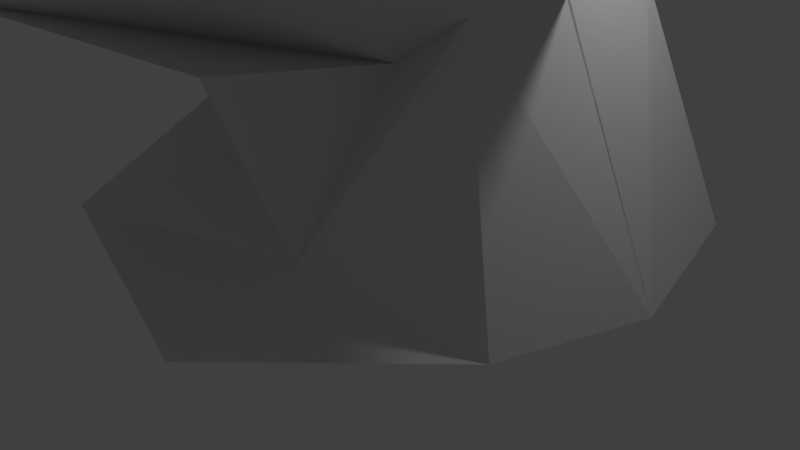 # Source: troll.blend  (saved by Blender 2.65.0; exported with 4.5.12 LTS)
import bpy
from mathutils import Matrix  # noqa: F401  (used for matrix-valued properties, if any)

bpy.ops.wm.read_factory_settings(use_empty=True)
scene = bpy.context.scene
scene.name = 'Scene'

# ---- collections
col_collection_1 = bpy.data.collections.new('Collection 1'); scene.collection.children.link(col_collection_1)

# ---- world
world_world = bpy.data.worlds.new('World'); scene.world = world_world
world_world.color = (0.05088, 0.05088, 0.05088)
world_world.use_sun_shadow = False
world_world.sun_shadow_jitter_overblur = 0.0
world_world.cycles.sampling_method = 'MANUAL'
world_world.cycles.sample_map_resolution = 256

# ---- cameras
cam_camera = bpy.data.cameras.new('Camera')
cam_camera.clip_end = 100.0
cam_camera.lens = 35.0
cam_camera.sensor_width = 32.0
cam_camera.sensor_height = 18.0
cam_camera.ortho_scale = 7.314
cam_camera.dof.focus_distance = 0.0
cam_camera.dof.aperture_fstop = 128.0

# ---- lights
light_lamp = bpy.data.lights.new('Lamp', 'POINT')
light_lamp.transmission_factor = 0.0
light_lamp.cutoff_distance = 30.0
light_lamp.energy = 100.0
light_lamp.shadow_buffer_clip_start = 1.001
light_lamp.shadow_soft_size = 0.1
light_lamp.shadow_maximum_resolution = 0.006
light_lamp.use_absolute_resolution = True
light_lamp.cycles.use_multiple_importance_sampling = False

# ---- meshes
me_cube_002 = bpy.data.meshes.new('Cube.002')
me_cube_002.from_pydata([(-4.326, 0.009804, -1.0), (-3.704, 2.996, -1.0), (1.878, 1.93, -1.013), (2.286, -0.004635, -1.212), (-1.0, 1.334, 0.4826), (1.0, 1.334, 1.73), (1.0, -0.01775, 1.73), (-0.09962, 3.923, -1.006), (0.08709, 1.334, 1.16), (-0.08669, 2.478, -0.5968), (-2.017, 1.762, 0.6884), (-2.538, -0.007002, 0.595), (1.0, 2.864, 2.436), (-0.4317, 3.089, 1.294), (-2.613, 2.111, 0.7878), (-4.736, 0.0001346, 0.5998), (-3.595, 3.929, 1.579), (-3.11, 0.02429, 2.536), (-2.122, 2.712, 4.591), (-1.484, 1.0, 3.8), (0.7071, 1.787, 3.711), (0.2088, 1.654, 2.348), (-1.964, 3.278, 2.533), (-1.339, 1.159, 3.315), (-0.9588, 3.257, 3.338), (2.959, -0.03617, 3.577), (-3.453, 0.03848, 3.835), (-0.07975, 0.9228, 6.386), (-2.17, 1.361, 5.941)], [], [(4, 1, 10), (13, 9, 4), (5, 6, 3), (0, 1, 7), (2, 5, 3), (0, 11, 10), (1, 4, 9), (3, 0, 2), (7, 9, 2), (8, 5, 9), (2, 0, 7), (1, 0, 10), (7, 1, 9), (5, 2, 9), (8, 12, 5), (5, 12, 6), (9, 13, 8), (13, 4, 10), (10, 11, 14), (11, 15, 14), (13, 10, 14), (16, 13, 14), (16, 14, 15), (16, 8, 13), (8, 16, 12), (15, 17, 16), (18, 16, 17), (19, 16, 18), (16, 19, 22), (20, 6, 12), (20, 12, 19), (19, 12, 21), (12, 16, 21), (22, 23, 24), (21, 22, 24), (25, 6, 20), (23, 21, 24), (17, 26, 18), (20, 27, 25), (27, 19, 20), (28, 19, 27), (28, 19, 18), (28, 18, 26), (19, 23, 22), (23, 19, 21), (16, 22, 21)])
me_cube_002.use_remesh_preserve_volume = False
me_cube_002.use_remesh_preserve_attributes = False
me_cube_002.use_mirror_vertex_groups = False
me_cube_002.update()

# ---- objects
ob_lamp = bpy.data.objects.new('Lamp', light_lamp)
ob_camera = bpy.data.objects.new('Camera', cam_camera)
ob_cube = bpy.data.objects.new('Cube', me_cube_002)

# ---- transforms, parenting, visibility, modifiers, constraints
ob_lamp.location = (4.076, 1.005, 5.904)
ob_lamp.rotation_euler = (0.6503, 0.05522, 1.866)
ob_lamp.lock_rotations_4d = False
ob_lamp.empty_display_type = 'ARROWS'
ob_lamp.color = (0.0, 0.0, 0.0, 0.0)
ob_lamp.lineart.crease_threshold = 0.0
ob_camera.location = (7.481, -6.508, 5.344)
ob_camera.rotation_euler = (1.109, 0.01082, 0.8149)
ob_camera.lock_rotations_4d = False
ob_camera.empty_display_type = 'ARROWS'
ob_camera.color = (0.0, 0.0, 0.0, 0.0)
ob_camera.display_type = 'WIRE'
ob_camera.lineart.crease_threshold = 0.0
ob_cube.location = (1.575, 0.2096, 1.912)
ob_cube.lineart.crease_threshold = 0.0
_m = ob_cube.modifiers.new('Mirror', 'MIRROR')
_m.use_axis = (False, True, False)

# ---- collection membership
col_collection_1.objects.link(ob_lamp)
col_collection_1.objects.link(ob_camera)
col_collection_1.objects.link(ob_cube)

# ---- scene / render settings (as saved in the file)
scene.camera = ob_camera
scene.frame_start = 1; scene.frame_end = 250; scene.frame_set(1)
scene.render.engine = 'BLENDER_EEVEE_NEXT'
scene.render.image_settings.color_mode = 'RGB'
scene.render.image_settings.compression = 90
scene.render.resolution_percentage = 50
scene.render.dither_intensity = 0.0
scene.render.bake_margin = 2
scene.render.bake_bias = 0.0
scene.cycles.use_denoising = False
scene.cycles.samples = 10
scene.cycles.sampling_pattern = 'TABULATED_SOBOL'
scene.cycles.light_sampling_threshold = 0.0
scene.cycles.use_adaptive_sampling = False
scene.cycles.use_light_tree = False
scene.cycles.blur_glossy = 0.0
scene.cycles.volume_bounces = 1
scene.cycles.pixel_filter_type = 'GAUSSIAN'
scene.cycles.sample_clamp_indirect = 0.0
scene.view_settings.view_transform = 'Standard'
bpy.context.view_layer.update()
